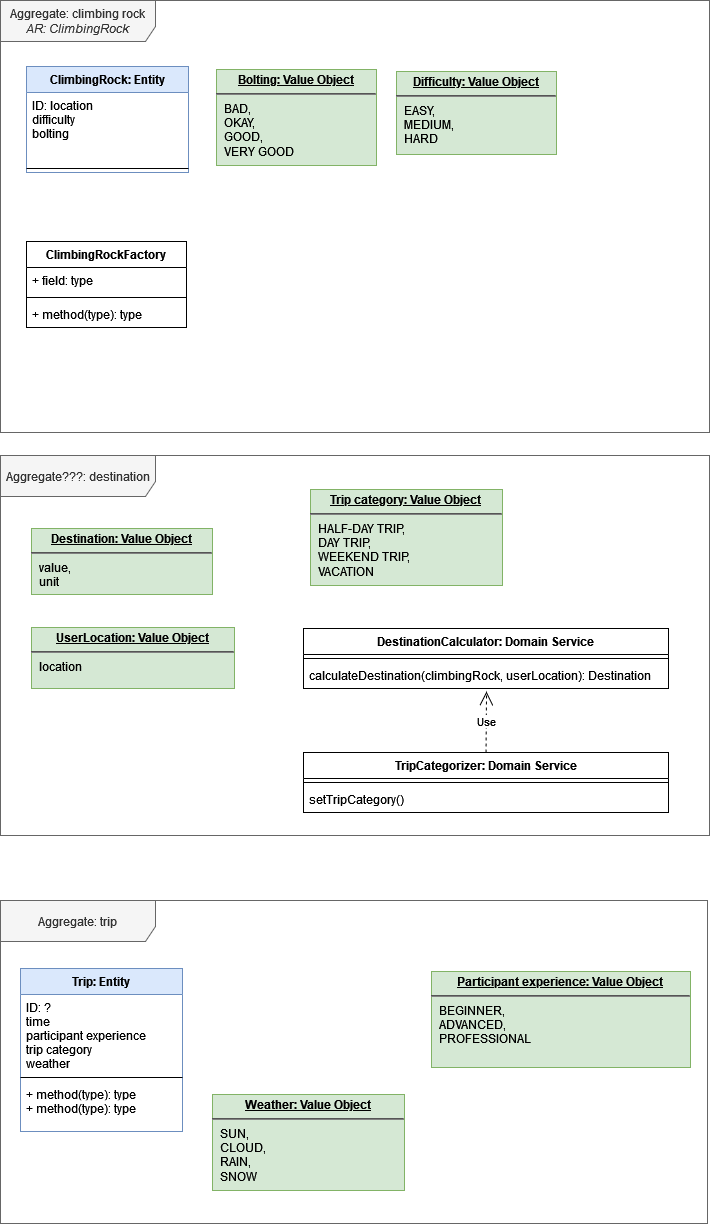

The diagram above was exported from draw.io. Its source (the exported page's mxGraphModel, read from the mxfile embedded in the PNG):
<mxGraphModel dx="1198" dy="601" grid="0" gridSize="10" guides="1" tooltips="1" connect="1" arrows="1" fold="1" page="1" pageScale="1" pageWidth="827" pageHeight="1169" math="0" shadow="0">
  <root>
    <mxCell id="0" />
    <mxCell id="1" parent="0" />
    <mxCell id="mNoNZIGWrOQZworvdbC--5" value="ClimbingRock: Entity" style="swimlane;fontStyle=1;align=center;verticalAlign=top;childLayout=stackLayout;horizontal=1;startSize=26;horizontalStack=0;resizeParent=1;resizeParentMax=0;resizeLast=0;collapsible=1;marginBottom=0;fillColor=#dae8fc;strokeColor=#6c8ebf;" parent="1" vertex="1">
      <mxGeometry x="100" y="100" width="162" height="106" as="geometry" />
    </mxCell>
    <mxCell id="mNoNZIGWrOQZworvdbC--6" value="ID: location&#10;difficulty&#10;bolting&#10;" style="text;strokeColor=none;fillColor=none;align=left;verticalAlign=top;spacingLeft=4;spacingRight=4;overflow=hidden;rotatable=0;points=[[0,0.5],[1,0.5]];portConstraint=eastwest;" parent="mNoNZIGWrOQZworvdbC--5" vertex="1">
      <mxGeometry y="26" width="162" height="72" as="geometry" />
    </mxCell>
    <mxCell id="mNoNZIGWrOQZworvdbC--7" value="" style="line;strokeWidth=1;fillColor=none;align=left;verticalAlign=middle;spacingTop=-1;spacingLeft=3;spacingRight=3;rotatable=0;labelPosition=right;points=[];portConstraint=eastwest;" parent="mNoNZIGWrOQZworvdbC--5" vertex="1">
      <mxGeometry y="98" width="162" height="8" as="geometry" />
    </mxCell>
    <mxCell id="mNoNZIGWrOQZworvdbC--10" value="Trip: Entity" style="swimlane;fontStyle=1;align=center;verticalAlign=top;childLayout=stackLayout;horizontal=1;startSize=26;horizontalStack=0;resizeParent=1;resizeParentMax=0;resizeLast=0;collapsible=1;marginBottom=0;fillColor=#dae8fc;strokeColor=#6c8ebf;" parent="1" vertex="1">
      <mxGeometry x="94" y="1002" width="162" height="163" as="geometry" />
    </mxCell>
    <mxCell id="mNoNZIGWrOQZworvdbC--11" value="ID: ?&#10;time&#10;participant experience&#10;trip category&#10;weather&#10;" style="text;strokeColor=none;fillColor=none;align=left;verticalAlign=top;spacingLeft=4;spacingRight=4;overflow=hidden;rotatable=0;points=[[0,0.5],[1,0.5]];portConstraint=eastwest;" parent="mNoNZIGWrOQZworvdbC--10" vertex="1">
      <mxGeometry y="26" width="162" height="79" as="geometry" />
    </mxCell>
    <mxCell id="mNoNZIGWrOQZworvdbC--12" value="" style="line;strokeWidth=1;fillColor=none;align=left;verticalAlign=middle;spacingTop=-1;spacingLeft=3;spacingRight=3;rotatable=0;labelPosition=right;points=[];portConstraint=eastwest;" parent="mNoNZIGWrOQZworvdbC--10" vertex="1">
      <mxGeometry y="105" width="162" height="8" as="geometry" />
    </mxCell>
    <mxCell id="mNoNZIGWrOQZworvdbC--13" value="+ method(type): type" style="text;strokeColor=none;fillColor=none;align=left;verticalAlign=top;spacingLeft=4;spacingRight=4;overflow=hidden;rotatable=0;points=[[0,0.5],[1,0.5]];portConstraint=eastwest;" parent="mNoNZIGWrOQZworvdbC--10" vertex="1">
      <mxGeometry y="113" width="162" height="14" as="geometry" />
    </mxCell>
    <mxCell id="mNoNZIGWrOQZworvdbC--14" value="+ method(type): type" style="text;strokeColor=none;fillColor=none;align=left;verticalAlign=top;spacingLeft=4;spacingRight=4;overflow=hidden;rotatable=0;points=[[0,0.5],[1,0.5]];portConstraint=eastwest;" parent="mNoNZIGWrOQZworvdbC--10" vertex="1">
      <mxGeometry y="127" width="162" height="36" as="geometry" />
    </mxCell>
    <mxCell id="mNoNZIGWrOQZworvdbC--16" value="Aggregate: climbing rock&lt;br&gt;&lt;i&gt;AR: ClimbingRock&lt;/i&gt;" style="shape=umlFrame;whiteSpace=wrap;html=1;width=155;height=41;fillColor=#f5f5f5;fontColor=#333333;strokeColor=#666666;" parent="1" vertex="1">
      <mxGeometry x="74" y="34" width="709" height="432" as="geometry" />
    </mxCell>
    <mxCell id="mNoNZIGWrOQZworvdbC--15" value="Aggregate: trip" style="shape=umlFrame;whiteSpace=wrap;html=1;width=155;height=41;fillColor=#f5f5f5;fontColor=#333333;strokeColor=#666666;" parent="1" vertex="1">
      <mxGeometry x="74" y="934" width="707" height="323" as="geometry" />
    </mxCell>
    <mxCell id="mNoNZIGWrOQZworvdbC--18" value="&lt;p style=&quot;margin: 0px ; margin-top: 4px ; text-align: center ; text-decoration: underline&quot;&gt;&lt;b&gt;Trip category: Value Object&lt;br&gt;&lt;/b&gt;&lt;/p&gt;&lt;hr&gt;&lt;p style=&quot;margin: 0px ; margin-left: 8px&quot;&gt;HALF-DAY TRIP,&lt;/p&gt;&lt;p style=&quot;margin: 0px ; margin-left: 8px&quot;&gt;DAY TRIP,&lt;/p&gt;&lt;p style=&quot;margin: 0px ; margin-left: 8px&quot;&gt;WEEKEND TRIP,&lt;br&gt;VACATION&lt;br&gt;&lt;/p&gt;" style="verticalAlign=top;align=left;overflow=fill;fontSize=12;fontFamily=Helvetica;html=1;fillColor=#d5e8d4;strokeColor=#82b366;" parent="1" vertex="1">
      <mxGeometry x="384" y="523" width="192" height="96" as="geometry" />
    </mxCell>
    <mxCell id="mNoNZIGWrOQZworvdbC--19" value="&lt;p style=&quot;margin: 0px ; margin-top: 4px ; text-align: center ; text-decoration: underline&quot;&gt;&lt;b&gt;Bolting: Value Object&lt;br&gt;&lt;/b&gt;&lt;/p&gt;&lt;hr&gt;&lt;p style=&quot;margin: 0px ; margin-left: 8px&quot;&gt;BAD,&lt;/p&gt;&lt;p style=&quot;margin: 0px ; margin-left: 8px&quot;&gt;OKAY,&lt;/p&gt;&lt;p style=&quot;margin: 0px ; margin-left: 8px&quot;&gt;GOOD,&lt;/p&gt;&lt;p style=&quot;margin: 0px ; margin-left: 8px&quot;&gt;VERY GOOD&lt;br&gt;&lt;/p&gt;" style="verticalAlign=top;align=left;overflow=fill;fontSize=12;fontFamily=Helvetica;html=1;fillColor=#d5e8d4;strokeColor=#82b366;" parent="1" vertex="1">
      <mxGeometry x="290" y="103" width="160" height="96" as="geometry" />
    </mxCell>
    <mxCell id="mNoNZIGWrOQZworvdbC--20" value="&lt;p style=&quot;margin: 0px ; margin-top: 4px ; text-align: center ; text-decoration: underline&quot;&gt;&lt;b&gt;Difficulty: Value Object&lt;br&gt;&lt;/b&gt;&lt;/p&gt;&lt;hr&gt;&lt;p style=&quot;margin: 0px ; margin-left: 8px&quot;&gt;EASY,&lt;/p&gt;&lt;p style=&quot;margin: 0px ; margin-left: 8px&quot;&gt;MEDIUM,&lt;/p&gt;&lt;p style=&quot;margin: 0px ; margin-left: 8px&quot;&gt;HARD&lt;br&gt;&lt;/p&gt;" style="verticalAlign=top;align=left;overflow=fill;fontSize=12;fontFamily=Helvetica;html=1;fillColor=#d5e8d4;strokeColor=#82b366;" parent="1" vertex="1">
      <mxGeometry x="470" y="105" width="160" height="83" as="geometry" />
    </mxCell>
    <mxCell id="mNoNZIGWrOQZworvdbC--21" value="&lt;p style=&quot;margin: 0px ; margin-top: 4px ; text-align: center ; text-decoration: underline&quot;&gt;&lt;b&gt;Participant experience: Value Object&lt;br&gt;&lt;/b&gt;&lt;/p&gt;&lt;hr&gt;&lt;p style=&quot;margin: 0px ; margin-left: 8px&quot;&gt;BEGINNER,&lt;/p&gt;&lt;p style=&quot;margin: 0px ; margin-left: 8px&quot;&gt;ADVANCED,&lt;/p&gt;&lt;p style=&quot;margin: 0px ; margin-left: 8px&quot;&gt;PROFESSIONAL&lt;br&gt;&lt;/p&gt;" style="verticalAlign=top;align=left;overflow=fill;fontSize=12;fontFamily=Helvetica;html=1;fillColor=#d5e8d4;strokeColor=#82b366;" parent="1" vertex="1">
      <mxGeometry x="505" y="1005" width="259" height="96" as="geometry" />
    </mxCell>
    <mxCell id="mNoNZIGWrOQZworvdbC--22" value="&lt;p style=&quot;margin: 0px ; margin-top: 4px ; text-align: center ; text-decoration: underline&quot;&gt;&lt;b&gt;Weather: Value Object&lt;br&gt;&lt;/b&gt;&lt;/p&gt;&lt;hr&gt;&lt;p style=&quot;margin: 0px ; margin-left: 8px&quot;&gt;SUN,&lt;/p&gt;&lt;p style=&quot;margin: 0px ; margin-left: 8px&quot;&gt;CLOUD,&lt;/p&gt;&lt;p style=&quot;margin: 0px ; margin-left: 8px&quot;&gt;RAIN,&lt;/p&gt;&lt;p style=&quot;margin: 0px ; margin-left: 8px&quot;&gt;SNOW&lt;br&gt;&lt;/p&gt;" style="verticalAlign=top;align=left;overflow=fill;fontSize=12;fontFamily=Helvetica;html=1;fillColor=#d5e8d4;strokeColor=#82b366;" parent="1" vertex="1">
      <mxGeometry x="286" y="1128" width="192" height="96" as="geometry" />
    </mxCell>
    <mxCell id="mNoNZIGWrOQZworvdbC--23" value="ClimbingRockFactory" style="swimlane;fontStyle=1;align=center;verticalAlign=top;childLayout=stackLayout;horizontal=1;startSize=26;horizontalStack=0;resizeParent=1;resizeParentMax=0;resizeLast=0;collapsible=1;marginBottom=0;" parent="1" vertex="1">
      <mxGeometry x="100" y="275" width="160" height="86" as="geometry" />
    </mxCell>
    <mxCell id="mNoNZIGWrOQZworvdbC--24" value="+ field: type" style="text;strokeColor=none;fillColor=none;align=left;verticalAlign=top;spacingLeft=4;spacingRight=4;overflow=hidden;rotatable=0;points=[[0,0.5],[1,0.5]];portConstraint=eastwest;" parent="mNoNZIGWrOQZworvdbC--23" vertex="1">
      <mxGeometry y="26" width="160" height="26" as="geometry" />
    </mxCell>
    <mxCell id="mNoNZIGWrOQZworvdbC--25" value="" style="line;strokeWidth=1;fillColor=none;align=left;verticalAlign=middle;spacingTop=-1;spacingLeft=3;spacingRight=3;rotatable=0;labelPosition=right;points=[];portConstraint=eastwest;" parent="mNoNZIGWrOQZworvdbC--23" vertex="1">
      <mxGeometry y="52" width="160" height="8" as="geometry" />
    </mxCell>
    <mxCell id="mNoNZIGWrOQZworvdbC--26" value="+ method(type): type" style="text;strokeColor=none;fillColor=none;align=left;verticalAlign=top;spacingLeft=4;spacingRight=4;overflow=hidden;rotatable=0;points=[[0,0.5],[1,0.5]];portConstraint=eastwest;" parent="mNoNZIGWrOQZworvdbC--23" vertex="1">
      <mxGeometry y="60" width="160" height="26" as="geometry" />
    </mxCell>
    <mxCell id="mNoNZIGWrOQZworvdbC--32" value="Aggregate???: destination" style="shape=umlFrame;whiteSpace=wrap;html=1;width=155;height=41;fillColor=#f5f5f5;fontColor=#333333;strokeColor=#666666;" parent="1" vertex="1">
      <mxGeometry x="74" y="489" width="709" height="380" as="geometry" />
    </mxCell>
    <mxCell id="mNoNZIGWrOQZworvdbC--27" value="DestinationCalculator: Domain Service" style="swimlane;fontStyle=1;align=center;verticalAlign=top;childLayout=stackLayout;horizontal=1;startSize=26;horizontalStack=0;resizeParent=1;resizeParentMax=0;resizeLast=0;collapsible=1;marginBottom=0;" parent="1" vertex="1">
      <mxGeometry x="377" y="662" width="365" height="60" as="geometry" />
    </mxCell>
    <mxCell id="mNoNZIGWrOQZworvdbC--29" value="" style="line;strokeWidth=1;fillColor=none;align=left;verticalAlign=middle;spacingTop=-1;spacingLeft=3;spacingRight=3;rotatable=0;labelPosition=right;points=[];portConstraint=eastwest;" parent="mNoNZIGWrOQZworvdbC--27" vertex="1">
      <mxGeometry y="26" width="365" height="8" as="geometry" />
    </mxCell>
    <mxCell id="mNoNZIGWrOQZworvdbC--30" value="calculateDestination(climbingRock, userLocation): Destination " style="text;strokeColor=none;fillColor=none;align=left;verticalAlign=top;spacingLeft=4;spacingRight=4;overflow=hidden;rotatable=0;points=[[0,0.5],[1,0.5]];portConstraint=eastwest;" parent="mNoNZIGWrOQZworvdbC--27" vertex="1">
      <mxGeometry y="34" width="365" height="26" as="geometry" />
    </mxCell>
    <mxCell id="mNoNZIGWrOQZworvdbC--31" value="&lt;p style=&quot;margin: 0px ; margin-top: 4px ; text-align: center ; text-decoration: underline&quot;&gt;&lt;b&gt;Destination: Value Object&lt;br&gt;&lt;/b&gt;&lt;/p&gt;&lt;hr&gt;&lt;p style=&quot;margin: 0px ; margin-left: 8px&quot;&gt;value,&lt;/p&gt;&lt;p style=&quot;margin: 0px ; margin-left: 8px&quot;&gt;unit&lt;br&gt;&lt;/p&gt;" style="verticalAlign=top;align=left;overflow=fill;fontSize=12;fontFamily=Helvetica;html=1;fillColor=#d5e8d4;strokeColor=#82b366;" parent="1" vertex="1">
      <mxGeometry x="105" y="562" width="181" height="66" as="geometry" />
    </mxCell>
    <mxCell id="mNoNZIGWrOQZworvdbC--33" value="&lt;p style=&quot;margin: 0px ; margin-top: 4px ; text-align: center ; text-decoration: underline&quot;&gt;&lt;b&gt;UserLocation: Value Object&lt;br&gt;&lt;/b&gt;&lt;/p&gt;&lt;hr&gt;&lt;p style=&quot;margin: 0px ; margin-left: 8px&quot;&gt;location&lt;br&gt;&lt;/p&gt;&lt;p style=&quot;margin: 0px ; margin-left: 8px&quot;&gt;&lt;br&gt;&lt;/p&gt;" style="verticalAlign=top;align=left;overflow=fill;fontSize=12;fontFamily=Helvetica;html=1;fillColor=#d5e8d4;strokeColor=#82b366;" parent="1" vertex="1">
      <mxGeometry x="105" y="661" width="203" height="61" as="geometry" />
    </mxCell>
    <mxCell id="mNoNZIGWrOQZworvdbC--36" value="TripCategorizer: Domain Service" style="swimlane;fontStyle=1;align=center;verticalAlign=top;childLayout=stackLayout;horizontal=1;startSize=26;horizontalStack=0;resizeParent=1;resizeParentMax=0;resizeLast=0;collapsible=1;marginBottom=0;" parent="1" vertex="1">
      <mxGeometry x="377" y="786" width="365" height="60" as="geometry" />
    </mxCell>
    <mxCell id="mNoNZIGWrOQZworvdbC--37" value="" style="line;strokeWidth=1;fillColor=none;align=left;verticalAlign=middle;spacingTop=-1;spacingLeft=3;spacingRight=3;rotatable=0;labelPosition=right;points=[];portConstraint=eastwest;" parent="mNoNZIGWrOQZworvdbC--36" vertex="1">
      <mxGeometry y="26" width="365" height="8" as="geometry" />
    </mxCell>
    <mxCell id="mNoNZIGWrOQZworvdbC--38" value="setTripCategory()" style="text;strokeColor=none;fillColor=none;align=left;verticalAlign=top;spacingLeft=4;spacingRight=4;overflow=hidden;rotatable=0;points=[[0,0.5],[1,0.5]];portConstraint=eastwest;" parent="mNoNZIGWrOQZworvdbC--36" vertex="1">
      <mxGeometry y="34" width="365" height="26" as="geometry" />
    </mxCell>
    <mxCell id="mNoNZIGWrOQZworvdbC--39" value="Use" style="endArrow=open;endSize=12;dashed=1;html=1;rounded=0;exitX=0.5;exitY=0;exitDx=0;exitDy=0;" parent="1" source="mNoNZIGWrOQZworvdbC--36" edge="1">
      <mxGeometry width="160" relative="1" as="geometry">
        <mxPoint x="498" y="766" as="sourcePoint" />
        <mxPoint x="560" y="725" as="targetPoint" />
      </mxGeometry>
    </mxCell>
  </root>
</mxGraphModel>